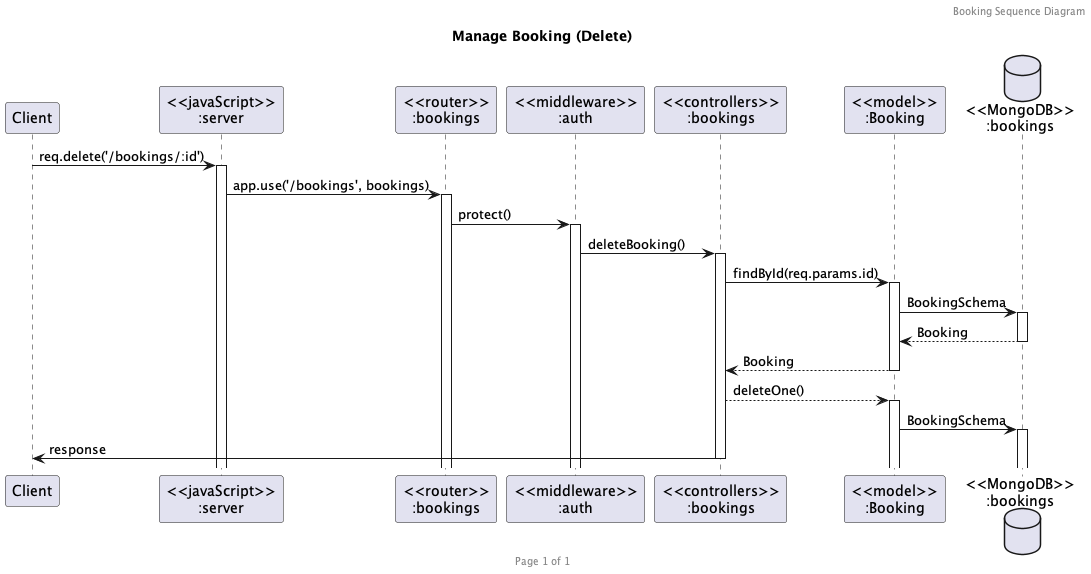

The diagram above was rendered by PlantUML. Its source (embedded in the PNG):
@startuml delete-bookings

header Booking Sequence Diagram
footer Page %page% of %lastpage%
title "Manage Booking (Delete)"

participant "Client" as client
participant "<<javaScript>>\n:server" as server
participant "<<router>>\n:bookings" as routerBookings
participant "<<middleware>>\n:auth" as middlewareAuth
participant "<<controllers>>\n:bookings" as controllersBookings
participant "<<model>>\n:Booking" as modelBooking
database "<<MongoDB>>\n:bookings" as BookingsDatabase

client->server ++:req.delete('/bookings/:id')
server->routerBookings ++:app.use('/bookings', bookings)
routerBookings -> middlewareAuth ++: protect()
middlewareAuth -> controllersBookings ++:deleteBooking()
controllersBookings -> modelBooking ++: findById(req.params.id)
modelBooking ->BookingsDatabase ++: BookingSchema
BookingsDatabase --> modelBooking --: Booking
controllersBookings <-- modelBooking --: Booking
controllersBookings --> modelBooking ++: deleteOne()
modelBooking -> BookingsDatabase ++: BookingSchema
controllersBookings->client --:response

@enduml